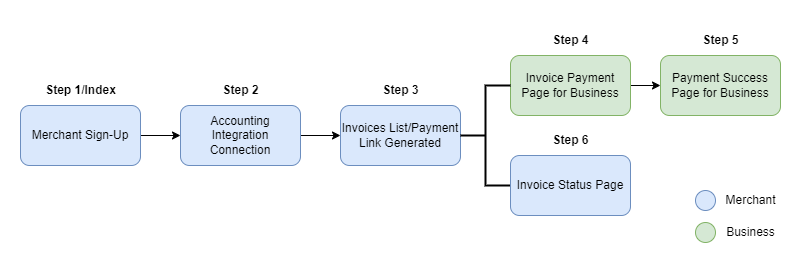

The diagram above was exported from draw.io. Its source (the exported page's mxGraphModel, read from the mxfile embedded in the PNG):
<mxGraphModel dx="1647" dy="868" grid="1" gridSize="10" guides="1" tooltips="1" connect="1" arrows="1" fold="1" page="1" pageScale="1" pageWidth="850" pageHeight="1100" math="0" shadow="0">
  <root>
    <mxCell id="0" />
    <mxCell id="1" parent="0" />
    <mxCell id="cJGQ3xI9R419t9Z2W5tM-15" value="" style="edgeStyle=orthogonalEdgeStyle;rounded=0;orthogonalLoop=1;jettySize=auto;html=1;" edge="1" parent="1" source="cJGQ3xI9R419t9Z2W5tM-1" target="cJGQ3xI9R419t9Z2W5tM-2">
      <mxGeometry relative="1" as="geometry" />
    </mxCell>
    <mxCell id="cJGQ3xI9R419t9Z2W5tM-1" value="Merchant Sign-Up" style="rounded=1;whiteSpace=wrap;html=1;fillColor=#dae8fc;strokeColor=#6c8ebf;glass=0;shadow=0;" vertex="1" parent="1">
      <mxGeometry x="40" y="180" width="120" height="60" as="geometry" />
    </mxCell>
    <mxCell id="cJGQ3xI9R419t9Z2W5tM-16" value="" style="edgeStyle=orthogonalEdgeStyle;rounded=0;orthogonalLoop=1;jettySize=auto;html=1;" edge="1" parent="1" source="cJGQ3xI9R419t9Z2W5tM-2" target="cJGQ3xI9R419t9Z2W5tM-3">
      <mxGeometry relative="1" as="geometry" />
    </mxCell>
    <mxCell id="cJGQ3xI9R419t9Z2W5tM-2" value="Accounting Integration Connection" style="rounded=1;whiteSpace=wrap;html=1;fillColor=#dae8fc;strokeColor=#6c8ebf;" vertex="1" parent="1">
      <mxGeometry x="200" y="180" width="120" height="60" as="geometry" />
    </mxCell>
    <mxCell id="cJGQ3xI9R419t9Z2W5tM-3" value="Invoices List/Payment Link Generated" style="rounded=1;whiteSpace=wrap;html=1;fillColor=#dae8fc;strokeColor=#6c8ebf;" vertex="1" parent="1">
      <mxGeometry x="360" y="180" width="120" height="60" as="geometry" />
    </mxCell>
    <mxCell id="cJGQ3xI9R419t9Z2W5tM-17" value="" style="edgeStyle=orthogonalEdgeStyle;rounded=0;orthogonalLoop=1;jettySize=auto;html=1;" edge="1" parent="1" source="cJGQ3xI9R419t9Z2W5tM-4" target="cJGQ3xI9R419t9Z2W5tM-5">
      <mxGeometry relative="1" as="geometry" />
    </mxCell>
    <mxCell id="cJGQ3xI9R419t9Z2W5tM-4" value="Invoice Payment Page for Business" style="rounded=1;whiteSpace=wrap;html=1;fillColor=#d5e8d4;strokeColor=#82b366;" vertex="1" parent="1">
      <mxGeometry x="530" y="130" width="120" height="60" as="geometry" />
    </mxCell>
    <mxCell id="cJGQ3xI9R419t9Z2W5tM-5" value="Payment Success Page for Business" style="rounded=1;whiteSpace=wrap;html=1;fillColor=#d5e8d4;strokeColor=#82b366;" vertex="1" parent="1">
      <mxGeometry x="680" y="130" width="120" height="60" as="geometry" />
    </mxCell>
    <mxCell id="cJGQ3xI9R419t9Z2W5tM-6" value="" style="strokeWidth=2;html=1;shape=mxgraph.flowchart.annotation_2;align=left;labelPosition=right;pointerEvents=1;" vertex="1" parent="1">
      <mxGeometry x="480" y="160" width="50" height="100" as="geometry" />
    </mxCell>
    <mxCell id="cJGQ3xI9R419t9Z2W5tM-7" value="Invoice Status Page" style="rounded=1;whiteSpace=wrap;html=1;fillColor=#dae8fc;strokeColor=#6c8ebf;" vertex="1" parent="1">
      <mxGeometry x="530" y="230" width="120" height="60" as="geometry" />
    </mxCell>
    <mxCell id="cJGQ3xI9R419t9Z2W5tM-10" value="" style="ellipse;whiteSpace=wrap;html=1;aspect=fixed;fillColor=#d5e8d4;strokeColor=#82b366;" vertex="1" parent="1">
      <mxGeometry x="715" y="297" width="20" height="20" as="geometry" />
    </mxCell>
    <mxCell id="cJGQ3xI9R419t9Z2W5tM-11" value="" style="ellipse;whiteSpace=wrap;html=1;aspect=fixed;fillColor=#dae8fc;strokeColor=#6c8ebf;" vertex="1" parent="1">
      <mxGeometry x="715" y="265" width="20" height="20" as="geometry" />
    </mxCell>
    <mxCell id="cJGQ3xI9R419t9Z2W5tM-12" value="Business" style="text;html=1;align=center;verticalAlign=middle;resizable=0;points=[];autosize=1;strokeColor=none;fillColor=none;" vertex="1" parent="1">
      <mxGeometry x="735" y="292" width="70" height="30" as="geometry" />
    </mxCell>
    <mxCell id="cJGQ3xI9R419t9Z2W5tM-13" value="Merchant" style="text;html=1;align=center;verticalAlign=middle;resizable=0;points=[];autosize=1;strokeColor=none;fillColor=none;" vertex="1" parent="1">
      <mxGeometry x="735" y="260" width="70" height="30" as="geometry" />
    </mxCell>
    <mxCell id="cJGQ3xI9R419t9Z2W5tM-18" value="Step 1/Index" style="text;html=1;align=center;verticalAlign=middle;resizable=0;points=[];autosize=1;strokeColor=none;fillColor=none;rounded=0;fontStyle=1" vertex="1" parent="1">
      <mxGeometry x="55" y="150" width="90" height="30" as="geometry" />
    </mxCell>
    <mxCell id="cJGQ3xI9R419t9Z2W5tM-19" value="Step 2" style="text;html=1;align=center;verticalAlign=middle;resizable=0;points=[];autosize=1;strokeColor=none;fillColor=none;rounded=0;fontStyle=1" vertex="1" parent="1">
      <mxGeometry x="230" y="150" width="60" height="30" as="geometry" />
    </mxCell>
    <mxCell id="cJGQ3xI9R419t9Z2W5tM-20" value="Step 3" style="text;html=1;align=center;verticalAlign=middle;resizable=0;points=[];autosize=1;strokeColor=none;fillColor=none;rounded=0;fontStyle=1" vertex="1" parent="1">
      <mxGeometry x="390" y="150" width="60" height="30" as="geometry" />
    </mxCell>
    <mxCell id="cJGQ3xI9R419t9Z2W5tM-21" value="Step 4" style="text;html=1;align=center;verticalAlign=middle;resizable=0;points=[];autosize=1;strokeColor=none;fillColor=none;rounded=0;fontStyle=1" vertex="1" parent="1">
      <mxGeometry x="560" y="100" width="60" height="30" as="geometry" />
    </mxCell>
    <mxCell id="cJGQ3xI9R419t9Z2W5tM-22" value="Step 5" style="text;html=1;align=center;verticalAlign=middle;resizable=0;points=[];autosize=1;strokeColor=none;fillColor=none;rounded=0;fontStyle=1" vertex="1" parent="1">
      <mxGeometry x="710" y="100" width="60" height="30" as="geometry" />
    </mxCell>
    <mxCell id="cJGQ3xI9R419t9Z2W5tM-23" value="Step 6" style="text;html=1;align=center;verticalAlign=middle;resizable=0;points=[];autosize=1;strokeColor=none;fillColor=none;rounded=0;fontStyle=1" vertex="1" parent="1">
      <mxGeometry x="560" y="200" width="60" height="30" as="geometry" />
    </mxCell>
    <mxCell id="cJGQ3xI9R419t9Z2W5tM-24" value="" style="rounded=0;whiteSpace=wrap;html=1;labelBackgroundColor=none;fontColor=none;noLabel=1;fillColor=none;strokeColor=none;" vertex="1" parent="1">
      <mxGeometry x="20" y="75" width="800" height="270" as="geometry" />
    </mxCell>
  </root>
</mxGraphModel>